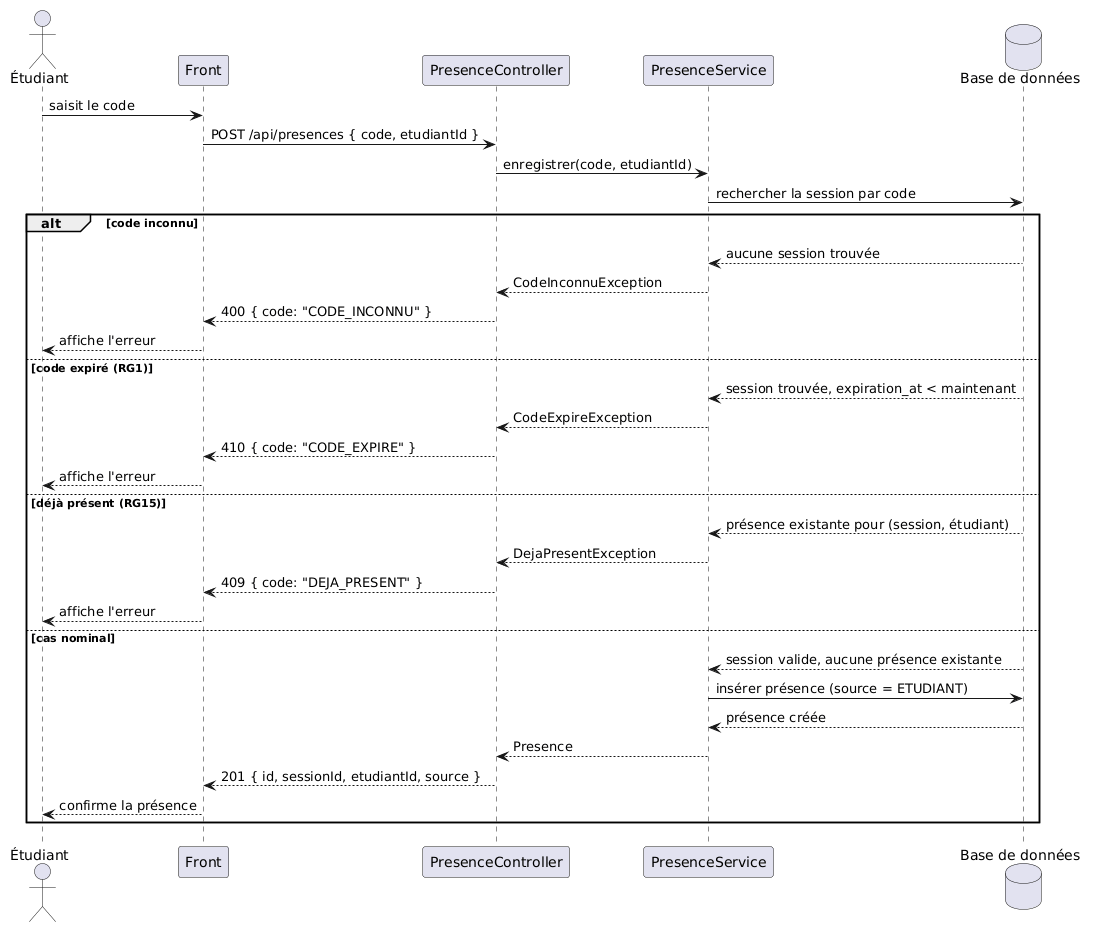

The diagram above was rendered by PlantUML. Its source (embedded in the PNG):
@startuml
actor Étudiant as E
participant "Front" as F
participant "PresenceController" as API
participant "PresenceService" as S
database "Base de données" as BD

E -> F : saisit le code
F -> API : POST /api/presences { code, etudiantId }
API -> S : enregistrer(code, etudiantId)
S -> BD : rechercher la session par code

alt code inconnu
  BD --> S : aucune session trouvée
  S --> API : CodeInconnuException
  API --> F : 400 { code: "CODE_INCONNU" }
  F --> E : affiche l'erreur
else code expiré (RG1)
  BD --> S : session trouvée, expiration_at < maintenant
  S --> API : CodeExpireException
  API --> F : 410 { code: "CODE_EXPIRE" }
  F --> E : affiche l'erreur
else déjà présent (RG15)
  BD --> S : présence existante pour (session, étudiant)
  S --> API : DejaPresentException
  API --> F : 409 { code: "DEJA_PRESENT" }
  F --> E : affiche l'erreur
else cas nominal
  BD --> S : session valide, aucune présence existante
  S -> BD : insérer présence (source = ETUDIANT)
  BD --> S : présence créée
  S --> API : Presence
  API --> F : 201 { id, sessionId, etudiantId, source }
  F --> E : confirme la présence
end
@enduml